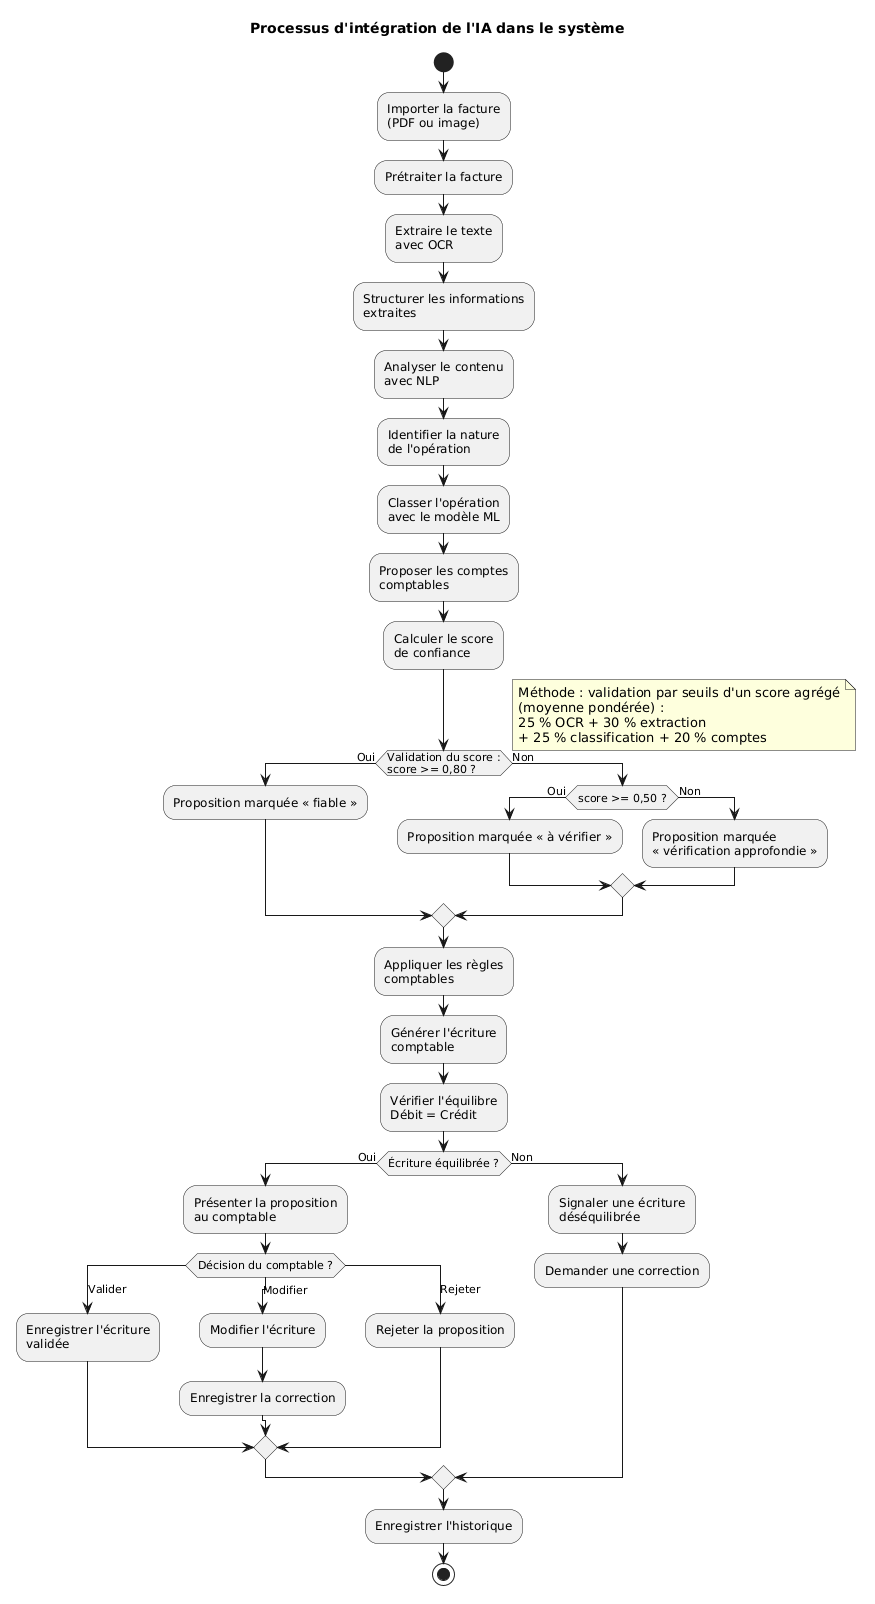

The diagram above was rendered by PlantUML. Its source (embedded in the PNG):
@startuml
title Processus d'intégration de l'IA dans le système

start
:Importer la facture\n(PDF ou image);
:Prétraiter la facture;
:Extraire le texte\navec OCR;
:Structurer les informations\nextraites;
:Analyser le contenu\navec NLP;
:Identifier la nature\nde l'opération;
:Classer l'opération\navec le modèle ML;
:Proposer les comptes\ncomptables;
:Calculer le score\nde confiance;

' Étape de validation du score (méthode : validation par seuils)
if (Validation du score :\nscore >= 0,80 ?) then (Oui)
  :Proposition marquée « fiable »;
else (Non)
  if (score >= 0,50 ?) then (Oui)
    :Proposition marquée « à vérifier »;
  else (Non)
    :Proposition marquée\n« vérification approfondie »;
  endif
endif
note right
  Méthode : validation par seuils d'un score agrégé
  (moyenne pondérée) :
  25 % OCR + 30 % extraction
  + 25 % classification + 20 % comptes
end note

:Appliquer les règles\ncomptables;
:Générer l'écriture\ncomptable;
:Vérifier l'équilibre\nDébit = Crédit;

if (Écriture équilibrée ?) then (Oui)
  :Présenter la proposition\nau comptable;
  switch (Décision du comptable ?)
  case (Valider)
    :Enregistrer l'écriture\nvalidée;
  case (Modifier)
    :Modifier l'écriture;
    :Enregistrer la correction;
  case (Rejeter)
    :Rejeter la proposition;
  endswitch
else (Non)
  :Signaler une écriture\ndéséquilibrée;
  :Demander une correction;
endif
:Enregistrer l'historique;
stop
@enduml